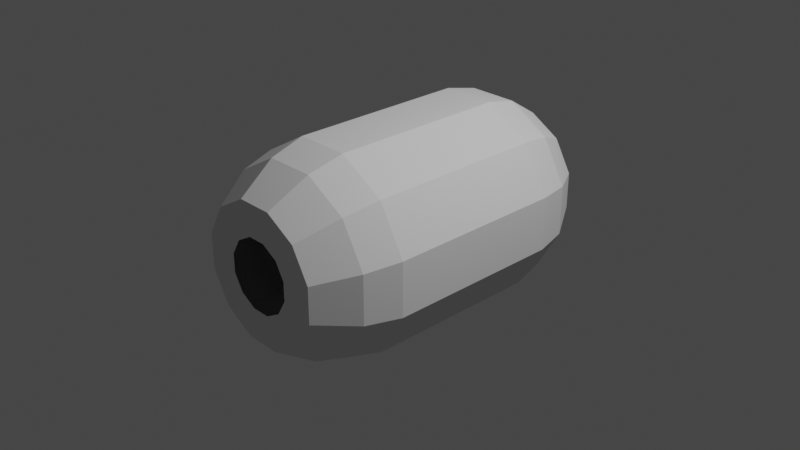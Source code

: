 # Source: sspx-inflatable-hab-125-1-iva.blend  (saved by Blender 3.1.7; exported with 4.5.12 LTS)
import bpy
from mathutils import Matrix  # noqa: F401  (used for matrix-valued properties, if any)

bpy.ops.wm.read_factory_settings(use_empty=True)
scene = bpy.context.scene
scene.name = 'Scene'

# ---- collections
col_collection = bpy.data.collections.new('Collection'); scene.collection.children.link(col_collection)
col_collider_collider_007 = bpy.data.collections.new('collider:collider.007')  # instanced only; not linked into the scene

# ---- world
world_world = bpy.data.worlds.new('World'); scene.world = world_world
world_world.use_nodes = True; world_world.node_tree.nodes.clear()
_N = world_world.node_tree.nodes; _L = world_world.node_tree.links
n0 = _N.new('ShaderNodeOutputWorld'); n0.name = 'World Output'; n0.location = (300, 300)
n1 = _N.new('ShaderNodeBackground'); n1.name = 'Background'; n1.location = (10, 300)
n1.inputs[0].default_value = (0.05088, 0.05088, 0.05088, 1.0)
_L.new(n1.outputs[0], n0.inputs[0])
n0.is_active_output = True
world_world.color = (0.05088, 0.05088, 0.05088)
world_world.use_sun_shadow = False
world_world.sun_shadow_jitter_overblur = 0.0

# ---- cameras
cam_camera = bpy.data.cameras.new('Camera')
cam_camera.clip_end = 100.0
cam_camera.ortho_scale = 7.314

# ---- lights
light_light = bpy.data.lights.new('Light', 'POINT')
light_light.transmission_factor = 0.0
light_light.energy = 1000.0
light_light.shadow_soft_size = 0.1
light_light.shadow_maximum_resolution = 0.006
light_light.use_absolute_resolution = True

# ---- meshes
me_cylinder = bpy.data.meshes.new('Cylinder')
me_cylinder.from_pydata([(0.2902, 0.9184, 1.083), (0.2902, -0.9184, 1.083), (0.7928, 0.9184, 0.7928), (0.7928, -0.9184, 0.7928), (1.083, 0.9184, 0.2902), (1.083, -0.9184, 0.2902), (1.083, 0.9184, -0.2902), (1.083, -0.9184, -0.2902), (0.7928, 0.9184, -0.7928), (0.7928, -0.9184, -0.7928), (0.2902, 0.9184, -1.083), (0.2902, -0.9184, -1.083), (-0.2902, 0.9184, -1.083), (-0.2902, -0.9184, -1.083), (-0.7928, 0.9184, -0.7928), (-0.7928, -0.9184, -0.7928), (-1.083, 0.9184, -0.2902), (-1.083, -0.9184, -0.2902), (-1.083, 0.9184, 0.2902), (-1.083, -0.9184, 0.2902), (-0.7928, 0.9184, 0.7928), (-0.7928, -0.9184, 0.7928), (-0.2902, 0.9184, 1.083), (-0.2902, -0.9184, 1.083), (0.2902, 0.9753, 1.083), (0.7928, 0.9753, 0.7928), (1.083, 0.9753, 0.2902), (1.083, 0.9753, -0.2902), (0.7928, 0.9753, -0.7928), (0.2902, 0.9753, -1.083), (-0.2902, 0.9753, -1.083), (-0.7928, 0.9753, -0.7928), (-1.083, 0.9753, -0.2902), (-1.083, 0.9753, 0.2902), (-0.7928, 0.9753, 0.7928), (-0.2902, 0.9753, 1.083), (0.2902, 0.9753, 1.083), (0.7928, 0.9753, 0.7928), (1.083, 0.9753, 0.2902), (1.083, 0.9753, -0.2902), (0.7928, 0.9753, -0.7928), (0.2902, 0.9753, -1.083), (-0.2902, 0.9753, -1.083), (-0.7928, 0.9753, -0.7928), (-1.083, 0.9753, -0.2902), (-1.083, 0.9753, 0.2902), (-0.7928, 0.9753, 0.7928), (-0.2902, 0.9753, 1.083), (0.2679, 1.344, 0.9998), (0.7319, 1.344, 0.7319), (0.9998, 1.344, 0.2679), (0.9998, 1.344, -0.2679), (0.7319, 1.344, -0.7319), (0.2679, 1.344, -0.9998), (-0.2679, 1.344, -0.9998), (-0.7319, 1.344, -0.7319), (-0.9998, 1.344, -0.2679), (-0.9998, 1.344, 0.2679), (-0.7319, 1.344, 0.7319), (-0.2679, 1.344, 0.9998), (0.1025, 1.78, 0.3825), (0.28, 1.78, 0.28), (0.3825, 1.78, 0.1025), (0.3825, 1.78, -0.1025), (0.28, 1.78, -0.28), (0.1025, 1.78, -0.3825), (-0.1025, 1.78, -0.3825), (-0.28, 1.78, -0.28), (-0.3825, 1.78, -0.1025), (-0.3825, 1.78, 0.1025), (-0.28, 1.78, 0.28), (-0.1025, 1.78, 0.3825), (0.2902, -0.9731, 1.083), (0.7928, -0.9731, 0.7928), (1.083, -0.9731, 0.2902), (1.083, -0.9731, -0.2902), (0.7928, -0.9731, -0.7928), (0.2902, -0.9731, -1.083), (-0.2902, -0.9731, -1.083), (-0.7928, -0.9731, -0.7928), (-1.083, -0.9731, -0.2902), (-1.083, -0.9731, 0.2902), (-0.7928, -0.9731, 0.7928), (-0.2902, -0.9731, 1.083), (0.2631, -1.354, 0.982), (0.7189, -1.354, 0.7189), (0.982, -1.354, 0.2631), (0.982, -1.354, -0.2631), (0.7189, -1.354, -0.7189), (0.2631, -1.354, -0.982), (-0.2631, -1.354, -0.982), (-0.7189, -1.354, -0.7189), (-0.982, -1.354, -0.2631), (-0.982, -1.354, 0.2631), (-0.7189, -1.354, 0.7189), (-0.2631, -1.354, 0.982), (0.1007, -1.768, 0.3758), (0.2751, -1.768, 0.2751), (0.3758, -1.768, 0.1007), (0.3758, -1.768, -0.1007), (0.2751, -1.768, -0.2751), (0.1007, -1.768, -0.3758), (-0.1007, -1.768, -0.3758), (-0.2751, -1.768, -0.2751), (-0.3758, -1.768, -0.1007), (-0.3758, -1.768, 0.1007), (-0.2751, -1.768, 0.2751), (-0.1007, -1.768, 0.3758), (-2.14e-09, 0.9753, 9.415e-08), (-4.279e-09, 0.9184, 8.987e-08), (-4.279e-09, -0.9184, -7.703e-08), (-2.568e-08, -0.9731, -8.987e-08), (0.197, 1.78, 0.7353), (0.5383, 1.78, 0.5383), (0.7353, 1.78, 0.197), (0.7353, 1.78, -0.197), (0.5383, 1.78, -0.5383), (0.197, 1.78, -0.7353), (-0.197, 1.78, -0.7353), (-0.5383, 1.78, -0.5383), (-0.7353, 1.78, -0.197), (-0.7353, 1.78, 0.197), (-0.5383, 1.78, 0.5383), (-0.197, 1.78, 0.7353), (0.5293, -1.768, 0.5293), (0.1937, -1.768, 0.723), (0.723, -1.768, 0.1937), (0.723, -1.768, -0.1937), (0.5293, -1.768, -0.5293), (0.1937, -1.768, -0.723), (-0.1937, -1.768, -0.723), (-0.5293, -1.768, -0.5293), (-0.723, -1.768, -0.1937), (-0.723, -1.768, 0.1937), (-0.5293, -1.768, 0.5293), (-0.1937, -1.768, 0.723)], [], [(0, 2, 3, 1), (2, 4, 5, 3), (4, 6, 7, 5), (6, 8, 9, 7), (8, 10, 11, 9), (10, 12, 13, 11), (12, 14, 15, 13), (14, 16, 17, 15), (16, 18, 19, 17), (18, 20, 21, 19), (13, 78, 77, 11), (20, 22, 23, 21), (22, 0, 1, 23), (22, 35, 24, 0), (51, 115, 116, 52), (0, 24, 25, 2), (4, 26, 27, 6), (20, 34, 35, 22), (2, 25, 26, 4), (18, 33, 34, 20), (16, 32, 33, 18), (14, 31, 32, 16), (12, 30, 31, 14), (10, 29, 30, 12), (8, 28, 29, 10), (6, 27, 28, 8), (2, 109, 4), (44, 56, 57, 45), (41, 53, 54, 42), (38, 50, 51, 39), (45, 57, 58, 46), (42, 54, 55, 43), (39, 51, 52, 40), (46, 58, 59, 47), (36, 48, 49, 37), (43, 55, 56, 44), (40, 52, 53, 41), (47, 59, 48, 36), (37, 49, 50, 38), (58, 122, 123, 59), (48, 112, 113, 49), (55, 119, 120, 56), (52, 116, 117, 53), (59, 123, 112, 48), (49, 113, 114, 50), (56, 120, 121, 57), (53, 117, 118, 54), (50, 114, 115, 51), (57, 121, 122, 58), (54, 118, 119, 55), (79, 91, 90, 78), (11, 77, 76, 9), (9, 76, 75, 7), (1, 72, 83, 23), (3, 73, 72, 1), (7, 75, 74, 5), (23, 83, 82, 21), (5, 74, 73, 3), (21, 82, 81, 19), (19, 81, 80, 17), (17, 80, 79, 15), (15, 79, 78, 13), (94, 134, 133, 93), (76, 88, 87, 75), (83, 95, 94, 82), (73, 85, 84, 72), (80, 92, 91, 79), (77, 89, 88, 76), (72, 84, 95, 83), (74, 86, 85, 73), (81, 93, 92, 80), (78, 90, 89, 77), (75, 87, 86, 74), (82, 94, 93, 81), (91, 131, 130, 90), (88, 128, 127, 87), (95, 135, 134, 94), (85, 124, 125, 84), (92, 132, 131, 91), (89, 129, 128, 88), (84, 125, 135, 95), (86, 126, 124, 85), (93, 133, 132, 92), (90, 130, 129, 89), (87, 127, 126, 86), (36, 37, 108), (37, 38, 108), (38, 39, 108), (39, 40, 108), (40, 41, 108), (41, 42, 108), (42, 43, 108), (0, 109, 2), (22, 109, 0), (46, 47, 108), (47, 36, 108), (4, 109, 6), (6, 109, 8), (8, 109, 10), (10, 109, 12), (12, 109, 14), (108, 43, 14, 109), (108, 109, 20, 46), (20, 109, 22), (74, 73, 111), (5, 7, 110), (7, 9, 110), (9, 11, 110), (11, 13, 110), (13, 15, 110), (82, 21, 110, 111), (15, 79, 111, 110), (21, 23, 110), (23, 1, 110), (1, 3, 110), (3, 5, 110), (73, 72, 111), (72, 83, 111), (83, 82, 111), (79, 78, 111), (78, 77, 111), (77, 76, 111), (76, 75, 111), (75, 74, 111), (60, 61, 113, 112), (61, 62, 114, 113), (62, 63, 115, 114), (63, 64, 116, 115), (64, 65, 117, 116), (65, 66, 118, 117), (66, 67, 119, 118), (67, 68, 120, 119), (68, 69, 121, 120), (69, 70, 122, 121), (70, 71, 123, 122), (71, 60, 112, 123), (97, 96, 125, 124), (98, 97, 124, 126), (99, 98, 126, 127), (100, 99, 127, 128), (101, 100, 128, 129), (102, 101, 129, 130), (103, 102, 130, 131), (104, 103, 131, 132), (105, 104, 132, 133), (106, 105, 133, 134), (107, 106, 134, 135), (96, 107, 135, 125)])
_uv = me_cylinder.uv_layers.new(name='UVMap')
_uv.uv.foreach_set('vector', [1.0, 0.5, 0.9167, 0.5, 0.9167, 1.0, 1.0, 1.0, 0.9167, 0.5, 0.8333, 0.5, 0.8333, 1.0, 0.9167, 1.0, 0.8333, 0.5, 0.75, 0.5, 0.75, 1.0, 0.8333, 1.0, 0.75, 0.5, 0.6667, 0.5, 0.6667, 1.0, 0.75, 1.0, 0.6667, 0.5, 0.5833, 0.5, 0.5833, 1.0, 0.6667, 1.0, 0.5833, 0.5, 0.5, 0.5, 0.5, 1.0, 0.5833, 1.0, 0.5, 0.5, 0.4167, 0.5, 0.4167, 1.0, 0.5, 1.0, 0.4167, 0.5, 0.3333, 0.5, 0.3333, 1.0, 0.4167, 1.0, 0.3333, 0.5, 0.25, 0.5, 0.25, 1.0, 0.3333, 1.0, 0.25, 0.5, 0.1667, 0.5, 0.1667, 1.0, 0.25, 1.0, 0.5, 1.0, 0.5, 1.0, 0.5833, 1.0, 0.5833, 1.0, 0.1667, 0.5, 0.08333, 0.5, 0.08333, 1.0, 0.1667, 1.0, 0.08333, 0.5, 7.451e-08, 0.5, 7.451e-08, 1.0, 0.08333, 1.0, 0.08333, 0.5, 0.08333, 0.5, 7.451e-08, 0.5, 7.451e-08, 0.5, 0.99, 0.25, 0.99, 0.25, 0.9578, 0.13, 0.9578, 0.13, 1.0, 0.5, 1.0, 0.5, 0.9167, 0.5, 0.9167, 0.5, 0.8333, 0.5, 0.8333, 0.5, 0.75, 0.5, 0.75, 0.5, 0.1667, 0.5, 0.1667, 0.5, 0.08333, 0.5, 0.08333, 0.5, 0.9167, 0.5, 0.9167, 0.5, 0.8333, 0.5, 0.8333, 0.5, 0.25, 0.5, 0.25, 0.5, 0.1667, 0.5, 0.1667, 0.5, 0.3333, 0.5, 0.3333, 0.5, 0.25, 0.5, 0.25, 0.5, 0.4167, 0.5, 0.4167, 0.5, 0.3333, 0.5, 0.3333, 0.5, 0.5, 0.5, 0.5, 0.5, 0.4167, 0.5, 0.4167, 0.5, 0.5833, 0.5, 0.5833, 0.5, 0.5, 0.5, 0.5, 0.5, 0.6667, 0.5, 0.6667, 0.5, 0.5833, 0.5, 0.5833, 0.5, 0.75, 0.5, 0.75, 0.5, 0.6667, 0.5, 0.6667, 0.5, 0.0, 0.0, 0.0, 0.0, 0.0, 0.0, 0.5422, 0.13, 0.5422, 0.13, 0.51, 0.25, 0.51, 0.25, 0.87, 0.04215, 0.87, 0.04215, 0.75, 0.01, 0.75, 0.01, 0.9578, 0.37, 0.9578, 0.37, 0.99, 0.25, 0.99, 0.25, 0.51, 0.25, 0.51, 0.25, 0.5422, 0.37, 0.5422, 0.37, 0.75, 0.01, 0.75, 0.01, 0.63, 0.04215, 0.63, 0.04215, 0.99, 0.25, 0.99, 0.25, 0.9578, 0.13, 0.9578, 0.13, 0.5422, 0.37, 0.5422, 0.37, 0.63, 0.4578, 0.63, 0.4578, 0.75, 0.49, 0.75, 0.49, 0.87, 0.4578, 0.87, 0.4578, 0.63, 0.04215, 0.63, 0.04215, 0.5422, 0.13, 0.5422, 0.13, 0.9578, 0.13, 0.9578, 0.13, 0.87, 0.04215, 0.87, 0.04215, 0.63, 0.4578, 0.63, 0.4578, 0.75, 0.49, 0.75, 0.49, 0.87, 0.4578, 0.87, 0.4578, 0.9578, 0.37, 0.9578, 0.37, 0.5422, 0.37, 0.5422, 0.37, 0.63, 0.4578, 0.63, 0.4578, 0.75, 0.49, 0.75, 0.49, 0.87, 0.4578, 0.87, 0.4578, 0.63, 0.04215, 0.63, 0.04215, 0.5422, 0.13, 0.5422, 0.13, 0.9578, 0.13, 0.9578, 0.13, 0.87, 0.04215, 0.87, 0.04215, 0.63, 0.4578, 0.63, 0.4578, 0.75, 0.49, 0.75, 0.49, 0.87, 0.4578, 0.87, 0.4578, 0.9578, 0.37, 0.9578, 0.37, 0.5422, 0.13, 0.5422, 0.13, 0.51, 0.25, 0.51, 0.25, 0.87, 0.04215, 0.87, 0.04215, 0.75, 0.01, 0.75, 0.01, 0.9578, 0.37, 0.9578, 0.37, 0.99, 0.25, 0.99, 0.25, 0.51, 0.25, 0.51, 0.25, 0.5422, 0.37, 0.5422, 0.37, 0.75, 0.01, 0.75, 0.01, 0.63, 0.04215, 0.63, 0.04215, 0.4167, 1.0, 0.4167, 1.0, 0.5, 1.0, 0.5, 1.0, 0.5833, 1.0, 0.5833, 1.0, 0.6667, 1.0, 0.6667, 1.0, 0.6667, 1.0, 0.6667, 1.0, 0.75, 1.0, 0.75, 1.0, 7.451e-08, 1.0, 7.451e-08, 1.0, 0.08333, 1.0, 0.08333, 1.0, 0.9167, 1.0, 0.9167, 1.0, 1.0, 1.0, 1.0, 1.0, 0.75, 1.0, 0.75, 1.0, 0.8333, 1.0, 0.8333, 1.0, 0.08333, 1.0, 0.08333, 1.0, 0.1667, 1.0, 0.1667, 1.0, 0.8333, 1.0, 0.8333, 1.0, 0.9167, 1.0, 0.9167, 1.0, 0.1667, 1.0, 0.1667, 1.0, 0.25, 1.0, 0.25, 1.0, 0.25, 1.0, 0.25, 1.0, 0.3333, 1.0, 0.3333, 1.0, 0.3333, 1.0, 0.3333, 1.0, 0.4167, 1.0, 0.4167, 1.0, 0.4167, 1.0, 0.4167, 1.0, 0.5, 1.0, 0.5, 1.0, 0.1667, 1.0, 0.1667, 1.0, 0.25, 1.0, 0.25, 1.0, 0.6667, 1.0, 0.6667, 1.0, 0.75, 1.0, 0.75, 1.0, 0.08333, 1.0, 0.08333, 1.0, 0.1667, 1.0, 0.1667, 1.0, 0.9167, 1.0, 0.9167, 1.0, 1.0, 1.0, 1.0, 1.0, 0.3333, 1.0, 0.3333, 1.0, 0.4167, 1.0, 0.4167, 1.0, 0.5833, 1.0, 0.5833, 1.0, 0.6667, 1.0, 0.6667, 1.0, 7.451e-08, 1.0, 7.451e-08, 1.0, 0.08333, 1.0, 0.08333, 1.0, 0.8333, 1.0, 0.8333, 1.0, 0.9167, 1.0, 0.9167, 1.0, 0.25, 1.0, 0.25, 1.0, 0.3333, 1.0, 0.3333, 1.0, 0.5, 1.0, 0.5, 1.0, 0.5833, 1.0, 0.5833, 1.0, 0.75, 1.0, 0.75, 1.0, 0.8333, 1.0, 0.8333, 1.0, 0.1667, 1.0, 0.1667, 1.0, 0.25, 1.0, 0.25, 1.0, 0.4167, 1.0, 0.4167, 1.0, 0.5, 1.0, 0.5, 1.0, 0.6667, 1.0, 0.6667, 1.0, 0.75, 1.0, 0.75, 1.0, 0.08333, 1.0, 0.08333, 1.0, 0.1667, 1.0, 0.1667, 1.0, 0.9167, 1.0, 0.9167, 1.0, 1.0, 1.0, 1.0, 1.0, 0.3333, 1.0, 0.3333, 1.0, 0.4167, 1.0, 0.4167, 1.0, 0.5833, 1.0, 0.5833, 1.0, 0.6667, 1.0, 0.6667, 1.0, 7.451e-08, 1.0, 7.451e-08, 1.0, 0.08333, 1.0, 0.08333, 1.0, 0.8333, 1.0, 0.8333, 1.0, 0.9167, 1.0, 0.9167, 1.0, 0.25, 1.0, 0.25, 1.0, 0.3333, 1.0, 0.3333, 1.0, 0.5, 1.0, 0.5, 1.0, 0.5833, 1.0, 0.5833, 1.0, 0.75, 1.0, 0.75, 1.0, 0.8333, 1.0, 0.8333, 1.0, 0.75, 0.49, 0.87, 0.4578, 0.75, 0.25, 0.87, 0.4578, 0.9578, 0.37, 0.75, 0.25, 0.9578, 0.37, 0.99, 0.25, 0.75, 0.25, 0.99, 0.25, 0.9578, 0.13, 0.75, 0.25, 0.9578, 0.13, 0.87, 0.04215, 0.75, 0.25, 0.87, 0.04215, 0.75, 0.01, 0.75, 0.25, 0.75, 0.01, 0.63, 0.04215, 0.75, 0.25, 0.0, 0.0, 0.0, 0.0, 0.0, 0.0, 0.0, 0.0, 0.0, 0.0, 0.0, 0.0, 0.5422, 0.37, 0.63, 0.4578, 0.75, 0.25, 0.63, 0.4578, 0.75, 0.49, 0.75, 0.25, 0.0, 0.0, 0.0, 0.0, 0.0, 0.0, 0.0, 0.0, 0.0, 0.0, 0.0, 0.0, 0.0, 0.0, 0.0, 0.0, 0.0, 0.0, 0.0, 0.0, 0.0, 0.0, 0.0, 0.0, 0.0, 0.0, 0.0, 0.0, 0.0, 0.0, 0.75, 0.25, 0.63, 0.04215, 0.0, 0.0, 0.0, 0.0, 0.75, 0.25, 0.0, 0.0, 0.0, 0.0, 0.5422, 0.37, 0.0, 0.0, 0.0, 0.0, 0.0, 0.0, 0.0, 0.0, 0.0, 0.0, 0.0, 0.0, 0.0, 0.0, 0.0, 0.0, 0.0, 0.0, 0.0, 0.0, 0.0, 0.0, 0.0, 0.0, 0.0, 0.0, 0.0, 0.0, 0.0, 0.0, 0.0, 0.0, 0.0, 0.0, 0.0, 0.0, 0.0, 0.0, 0.0, 0.0, 0.0, 0.0, 0.1667, 1.0, 0.1667, 1.0, 0.0, 0.0, 0.0, 0.0, 0.4167, 1.0, 0.4167, 1.0, 0.0, 0.0, 0.0, 0.0, 0.0, 0.0, 0.0, 0.0, 0.0, 0.0, 0.0, 0.0, 0.0, 0.0, 0.0, 0.0, 0.0, 0.0, 0.0, 0.0, 0.0, 0.0, 0.0, 0.0, 0.0, 0.0, 0.0, 0.0, 0.0, 0.0, 0.0, 0.0, 0.0, 0.0, 0.0, 0.0, 0.0, 0.0, 0.0, 0.0, 0.0, 0.0, 0.0, 0.0, 0.0, 0.0, 0.0, 0.0, 0.0, 0.0, 0.0, 0.0, 0.0, 0.0, 0.0, 0.0, 0.0, 0.0, 0.0, 0.0, 0.0, 0.0, 0.0, 0.0, 0.0, 0.0, 0.0, 0.0, 0.0, 0.0, 0.0, 0.0, 0.0, 0.0, 0.0, 0.0, 0.75, 0.4773, 0.8637, 0.4469, 0.87, 0.4578, 0.75, 0.49, 0.8637, 0.4469, 0.9469, 0.3637, 0.9578, 0.37, 0.87, 0.4578, 0.9469, 0.3637, 0.9773, 0.25, 0.99, 0.25, 0.9578, 0.37, 0.9773, 0.25, 0.9469, 0.1363, 0.9578, 0.13, 0.99, 0.25, 0.9469, 0.1363, 0.8637, 0.05314, 0.87, 0.04215, 0.9578, 0.13, 0.8637, 0.05314, 0.75, 0.02269, 0.75, 0.01, 0.87, 0.04215, 0.75, 0.02269, 0.6363, 0.05314, 0.63, 0.04215, 0.75, 0.01, 0.6363, 0.05314, 0.5531, 0.1363, 0.5422, 0.13, 0.63, 0.04215, 0.5531, 0.1363, 0.5227, 0.25, 0.51, 0.25, 0.5422, 0.13, 0.5227, 0.25, 0.5531, 0.3637, 0.5422, 0.37, 0.51, 0.25, 0.5531, 0.3637, 0.6363, 0.4469, 0.63, 0.4578, 0.5422, 0.37, 0.6363, 0.4469, 0.75, 0.4773, 0.75, 0.49, 0.63, 0.4578, 0.3635, 0.4467, 0.25, 0.4771, 0.25, 0.49, 0.37, 0.4578, 0.4467, 0.3635, 0.3635, 0.4467, 0.37, 0.4578, 0.4578, 0.37, 0.4771, 0.25, 0.4467, 0.3635, 0.4578, 0.37, 0.49, 0.25, 0.4467, 0.1365, 0.4771, 0.25, 0.49, 0.25, 0.4578, 0.13, 0.3635, 0.05333, 0.4467, 0.1365, 0.4578, 0.13, 0.37, 0.04215, 0.25, 0.0229, 0.3635, 0.05333, 0.37, 0.04215, 0.25, 0.01, 0.1365, 0.05333, 0.25, 0.0229, 0.25, 0.01, 0.13, 0.04215, 0.05333, 0.1365, 0.1365, 0.05333, 0.13, 0.04215, 0.04215, 0.13, 0.0229, 0.25, 0.05333, 0.1365, 0.04215, 0.13, 0.01, 0.25, 0.05333, 0.3635, 0.0229, 0.25, 0.01, 0.25, 0.04215, 0.37, 0.1365, 0.4467, 0.05333, 0.3635, 0.04215, 0.37, 0.13, 0.4578, 0.25, 0.4771, 0.1365, 0.4467, 0.13, 0.4578, 0.25, 0.49])
me_cylinder.use_remesh_fix_poles = True
me_cylinder.use_remesh_preserve_attributes = False
me_cylinder.update()
me_collider_007 = bpy.data.meshes.new('collider.007')
me_collider_007.from_pydata([(-0.14, 1.11, 3.799e-08), (-0.1212, 1.18, 4.039e-08), (-0.07, 1.231, 4.214e-08), (0.0, 1.25, 4.279e-08), (0.07, 1.231, 4.214e-08), (0.1212, 1.18, 4.039e-08), (0.14, 1.11, 3.799e-08), (0.0, 1.11, 0.14), (0.0, 1.18, 0.1212), (0.0, 1.231, 0.07), (0.0, 1.25, 4.279e-08), (0.0, 1.231, -0.07), (0.0, 1.18, -0.1212), (0.0, 1.11, -0.14), (0.14, -1.11, -3.799e-08), (0.1212, -1.18, -4.039e-08), (0.07, -1.231, -4.214e-08), (0.0, -1.25, -4.279e-08), (-0.07, -1.231, -4.214e-08), (-0.1212, -1.18, -4.039e-08), (-0.14, -1.11, -3.799e-08), (0.0, -1.11, -0.14), (0.0, -1.18, -0.1212), (0.0, -1.231, -0.07), (0.0, -1.25, -4.279e-08), (0.0, -1.231, 0.07), (0.0, -1.18, 0.1212), (0.0, -1.11, 0.14), (-0.14, -1.11, -3.799e-08), (-0.1212, -1.11, -0.07), (-0.07, -1.11, -0.1212), (0.0, -1.11, -0.14), (0.07, -1.11, -0.1212), (0.1212, -1.11, -0.07), (0.14, -1.11, -3.799e-08), (0.1212, -1.11, 0.07), (0.07, -1.11, 0.1212), (0.0, -1.11, 0.14), (-0.07, -1.11, 0.1212), (-0.1212, -1.11, 0.07), (-0.14, 1.11, 3.799e-08), (-0.1212, 1.11, -0.07), (-0.07, 1.11, -0.1212), (0.0, 1.11, -0.14), (0.07, 1.11, -0.1212), (0.1212, 1.11, -0.07), (0.14, 1.11, 3.799e-08), (0.1212, 1.11, 0.07), (0.07, 1.11, 0.1212), (0.0, 1.11, 0.14), (-0.07, 1.11, 0.1212), (-0.1212, 1.11, 0.07)], [(0, 1), (1, 2), (2, 3), (3, 4), (4, 5), (5, 6), (7, 8), (8, 9), (9, 10), (10, 11), (11, 12), (12, 13), (14, 15), (15, 16), (16, 17), (17, 18), (18, 19), (19, 20), (21, 22), (22, 23), (23, 24), (24, 25), (25, 26), (26, 27), (28, 29), (29, 30), (30, 31), (31, 32), (32, 33), (33, 34), (34, 35), (35, 36), (36, 37), (37, 38), (38, 39), (39, 28), (40, 41), (41, 42), (42, 43), (43, 44), (44, 45), (45, 46), (46, 47), (47, 48), (48, 49), (49, 50), (50, 51), (51, 40), (28, 40), (31, 43), (34, 46), (37, 49)], [])
me_collider_007.use_remesh_fix_poles = True
me_collider_007.use_remesh_preserve_attributes = False
me_collider_007.update()

# ---- objects
ob_light = bpy.data.objects.new('Light', light_light)
ob_camera = bpy.data.objects.new('Camera', cam_camera)
ob_empty = bpy.data.objects.new('Empty', None)
ob_shellcollider = bpy.data.objects.new('shellCollider', me_cylinder)
ob_nf_htch_iva_basic = bpy.data.objects.new('NF_HTCH_IVA_Basic', None)
ob_collider_006 = bpy.data.objects.new('collider.006', None)
ob_mesh_collider_007 = bpy.data.objects.new('mesh:collider.007', me_collider_007)

# ---- transforms, parenting, visibility, modifiers, constraints
ob_light.location = (4.076, 1.005, 5.904)
ob_light.rotation_euler = (0.6503, 0.05522, 1.866)
ob_light.lock_rotations_4d = False
ob_light.empty_display_type = 'ARROWS'
ob_light.color = (0.0, 0.0, 0.0, 0.0)
ob_light.lineart.crease_threshold = 0.0
ob_camera.location = (7.359, -6.926, 4.958)
ob_camera.rotation_euler = (1.109, 0.0, 0.8149)
ob_camera.lock_rotations_4d = False
ob_camera.empty_display_type = 'ARROWS'
ob_camera.color = (0.0, 0.0, 0.0, 0.0)
ob_camera.display_type = 'WIRE'
ob_camera.lineart.crease_threshold = 0.0
ob_empty.location = (0.0, 0.0, 0.0)
ob_shellcollider.parent = ob_empty
ob_shellcollider.location = (0.0, 0.0, 0.0)
ob_nf_htch_iva_basic.location = (0.0, 1.745, 0.0)
ob_nf_htch_iva_basic.rotation_mode = 'QUATERNION'
ob_nf_htch_iva_basic.rotation_quaternion = (0.7071, 0.7071, 0.0, 0.0)
ob_collider_006.parent = ob_empty
ob_collider_006.location = (0.0, 0.0, 0.0)
ob_collider_006.empty_display_type = 'ARROWS'
ob_collider_006.empty_display_size = 0.3
ob_collider_006.instance_type = 'COLLECTION'
ob_mesh_collider_007.location = (0.0, 0.0, 0.0)
ob_collider_006.instance_collection = col_collider_collider_007

# ---- collection membership
col_collection.objects.link(ob_light)
col_collection.objects.link(ob_camera)
col_collection.objects.link(ob_empty)
col_collection.objects.link(ob_shellcollider)
col_collection.objects.link(ob_nf_htch_iva_basic)
col_collection.objects.link(ob_collider_006)
col_collider_collider_007.objects.link(ob_mesh_collider_007)

# ---- scene / render settings (as saved in the file)
scene.camera = ob_camera
scene.frame_start = 1; scene.frame_end = 250; scene.frame_set(1)
scene.render.engine = 'BLENDER_EEVEE_NEXT'
scene.cycles.sampling_pattern = 'TABULATED_SOBOL'
scene.cycles.use_light_tree = False
scene.view_settings.view_transform = 'Filmic'
bpy.context.view_layer.update()
